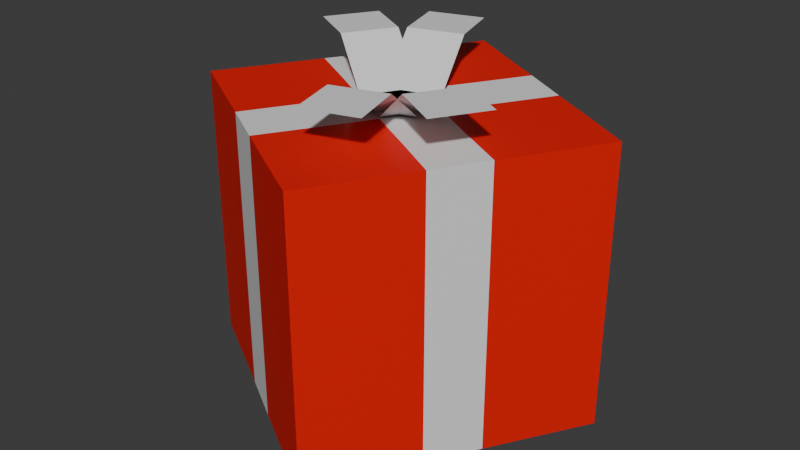 # Source: campfire.blend  (saved by Blender 4.0.36; exported with 4.5.12 LTS)
import bpy
from mathutils import Matrix  # noqa: F401  (used for matrix-valued properties, if any)

bpy.ops.wm.read_factory_settings(use_empty=True)
scene = bpy.context.scene
scene.name = 'Scene'

# ---- collections
col_collection = bpy.data.collections.new('Collection'); scene.collection.children.link(col_collection)

# ---- materials (node trees are filled in below, after node groups)
mat_hat_white = bpy.data.materials.new('hat_white')
mat_hat_white.use_transparent_shadow = False
mat_hat_red = bpy.data.materials.new('hat_red')
mat_hat_red.use_transparent_shadow = False

# ---- material node trees
mat_hat_white.use_nodes = True; mat_hat_white.node_tree.nodes.clear()
_N = mat_hat_white.node_tree.nodes; _L = mat_hat_white.node_tree.links
n0 = _N.new('ShaderNodeBsdfPrincipled'); n0.name = 'Principled BSDF'; n0.location = (10, 300)
n0.inputs[3].default_value = 1.45
n1 = _N.new('ShaderNodeOutputMaterial'); n1.name = 'Material Output'; n1.location = (300, 300)
_L.new(n0.outputs[0], n1.inputs[0])
n1.is_active_output = True
mat_hat_red.use_nodes = True; mat_hat_red.node_tree.nodes.clear()
_N = mat_hat_red.node_tree.nodes; _L = mat_hat_red.node_tree.links
n0 = _N.new('ShaderNodeBsdfPrincipled'); n0.name = 'Principled BSDF'; n0.location = (10, 300)
n0.inputs[0].default_value = (0.8001, 0.003341, 0.0, 1.0)
n0.inputs[3].default_value = 1.45
n1 = _N.new('ShaderNodeOutputMaterial'); n1.name = 'Material Output'; n1.location = (300, 300)
_L.new(n0.outputs[0], n1.inputs[0])
n1.is_active_output = True

# ---- world
world_world = bpy.data.worlds.new('World'); scene.world = world_world
world_world.use_nodes = True; world_world.node_tree.nodes.clear()
_N = world_world.node_tree.nodes; _L = world_world.node_tree.links
n0 = _N.new('ShaderNodeOutputWorld'); n0.name = 'World Output'; n0.location = (300, 300)
n1 = _N.new('ShaderNodeBackground'); n1.name = 'Background'; n1.location = (10, 300)
n1.inputs[0].default_value = (0.05088, 0.05088, 0.05088, 1.0)
_L.new(n1.outputs[0], n0.inputs[0])
n0.is_active_output = True
world_world.color = (0.05088, 0.05088, 0.05088)
world_world.use_sun_shadow = False
world_world.sun_shadow_jitter_overblur = 0.0

# ---- cameras
cam_camera_001 = bpy.data.cameras.new('Camera.001')
cam_camera_001.sensor_fit = 'VERTICAL'
cam_camera_001.clip_end = 100.0
cam_camera_001.lens = 44.78
cam_camera_001.lens_unit = 'FOV'

# ---- meshes
me_cube_001 = bpy.data.meshes.new('Cube.001')
me_cube_001.from_pydata([(-1.372, 1.432, -0.03981), (-1.372, 1.432, 0.4152), (-1.139, 1.823, -0.03981), (-1.139, 1.823, 0.4152), (-0.9805, 1.199, -0.03981), (-0.9805, 1.199, 0.4152), (-0.7478, 1.59, -0.03981), (-0.7478, 1.59, 0.4152), (-0.8261, 1.637, -0.03981), (-0.9043, 1.683, -0.03981), (-0.9825, 1.73, -0.03981), (-1.061, 1.776, -0.03981), (-1.061, 1.776, 0.4152), (-0.9825, 1.73, 0.4152), (-0.9043, 1.683, 0.4152), (-0.8261, 1.637, 0.4152), (-1.293, 1.385, -0.03981), (-1.215, 1.339, -0.03981), (-1.137, 1.292, -0.03981), (-1.059, 1.245, -0.03981), (-1.059, 1.245, 0.4152), (-1.137, 1.292, 0.4152), (-1.215, 1.339, 0.4152), (-1.293, 1.385, 0.4152), (-1.185, 1.744, -0.03981), (-1.232, 1.666, -0.03981), (-1.279, 1.588, -0.03981), (-1.325, 1.51, -0.03981), (-1.325, 1.51, 0.4152), (-1.279, 1.588, 0.4152), (-1.232, 1.666, 0.4152), (-1.185, 1.744, 0.4152), (-0.9339, 1.277, -0.03981), (-0.8874, 1.355, -0.03981), (-0.8409, 1.434, -0.03981), (-0.7944, 1.512, -0.03981), (-0.7944, 1.512, 0.4152), (-0.8409, 1.434, 0.4152), (-0.8874, 1.355, 0.4152), (-0.9339, 1.277, 0.4152), (-0.8726, 1.558, 0.4152), (-0.9191, 1.48, 0.4152), (-0.9656, 1.402, 0.4152), (-1.012, 1.324, 0.4152), (-0.9508, 1.605, 0.4152), (-0.9973, 1.527, 0.4152), (-1.044, 1.448, 0.4152), (-1.09, 1.37, 0.4152), (-1.029, 1.651, 0.4152), (-1.076, 1.573, 0.4152), (-1.122, 1.495, 0.4152), (-1.169, 1.417, 0.4152), (-1.107, 1.698, 0.4152), (-1.154, 1.62, 0.4152), (-1.2, 1.542, 0.4152), (-1.247, 1.463, 0.4152), (-1.107, 1.698, -0.03981), (-1.154, 1.62, -0.03981), (-1.2, 1.542, -0.03981), (-1.247, 1.463, -0.03981), (-1.029, 1.651, -0.03981), (-1.076, 1.573, -0.03981), (-1.122, 1.495, -0.03981), (-1.169, 1.417, -0.03981), (-0.9508, 1.605, -0.03981), (-0.9973, 1.527, -0.03981), (-1.044, 1.448, -0.03981), (-1.09, 1.37, -0.03981), (-0.8726, 1.558, -0.03981), (-0.9191, 1.48, -0.03981), (-0.9656, 1.402, -0.03981), (-1.012, 1.324, -0.03981), (-1.279, 1.588, 0.483), (-1.232, 1.666, 0.483), (-0.8409, 1.434, 0.483), (-0.8874, 1.355, 0.483), (-0.9191, 1.48, 0.483), (-0.9656, 1.402, 0.483), (-0.9973, 1.527, 0.4178), (-1.044, 1.448, 0.4178), (-1.076, 1.573, 0.4178), (-1.122, 1.495, 0.4178), (-1.154, 1.62, 0.483), (-1.2, 1.542, 0.483), (-1.17, 1.715, 0.483), (-1.083, 1.742, 0.483), (-0.9498, 1.306, 0.483), (-1.037, 1.28, 0.483), (-0.9764, 1.394, 0.483), (-1.063, 1.367, 0.483), (-1.003, 1.481, 0.4178), (-1.09, 1.454, 0.4178), (-1.029, 1.568, 0.4178), (-1.116, 1.541, 0.4178), (-1.056, 1.655, 0.483), (-1.143, 1.628, 0.483)], [], [(24, 31, 3, 2), (8, 15, 7, 6), (32, 39, 5, 4), (16, 23, 1, 0), (71, 32, 4, 19), (55, 28, 1, 23), (39, 43, 20, 5), (43, 47, 21, 20), (47, 51, 22, 21), (51, 55, 23, 22), (27, 59, 16, 0), (59, 63, 17, 16), (63, 67, 18, 17), (67, 71, 19, 18), (4, 5, 20, 19), (19, 20, 21, 18), (18, 21, 22, 17), (17, 22, 23, 16), (2, 3, 12, 11), (11, 12, 13, 10), (10, 13, 14, 9), (9, 14, 15, 8), (9, 8, 68, 64), (64, 68, 69, 65), (65, 69, 70, 66), (66, 70, 71, 67), (10, 9, 64, 60), (60, 64, 65, 61), (61, 65, 66, 62), (62, 66, 67, 63), (11, 10, 60, 56), (56, 60, 61, 57), (57, 61, 62, 58), (58, 62, 63, 59), (2, 11, 56, 24), (24, 56, 57, 25), (25, 57, 58, 26), (26, 58, 59, 27), (13, 12, 52, 48), (48, 52, 53, 49), (49, 53, 54, 50), (50, 54, 55, 51), (14, 13, 48, 44), (44, 48, 49, 45), (45, 49, 50, 46), (46, 50, 51, 47), (15, 14, 44, 40), (40, 44, 45, 41), (41, 45, 46, 42), (42, 46, 47, 43), (7, 15, 40, 36), (36, 40, 41, 37), (37, 41, 42, 38), (38, 42, 43, 39), (12, 3, 31, 52), (52, 31, 30, 53), (53, 30, 29, 54), (54, 29, 28, 55), (8, 6, 35, 68), (68, 35, 34, 69), (69, 34, 33, 70), (70, 33, 32, 71), (6, 7, 36, 35), (35, 36, 37, 34), (34, 37, 38, 33), (33, 38, 39, 32), (0, 1, 28, 27), (27, 28, 29, 26), (26, 29, 30, 25), (25, 30, 31, 24), (80, 82, 83, 81), (78, 80, 81, 79), (76, 78, 79, 77), (74, 76, 77, 75), (82, 73, 72, 83), (92, 94, 95, 93), (90, 92, 93, 91), (88, 90, 91, 89), (86, 88, 89, 87), (94, 85, 84, 95)])
me_cube_001.polygons.foreach_set('material_index', [1, 1, 1, 1, 1, 1, 1, 1, 0, 1, 1, 1, 0, 1, 1, 1, 0, 1, 1, 1, 0, 1, 1, 1, 0, 1, 0, 0, 0, 0, 1, 1, 0, 1, 1, 1, 0, 1, 1, 1, 0, 1, 0, 0, 0, 0, 1, 1, 0, 1, 1, 1, 0, 1, 1, 1, 0, 1, 1, 1, 0, 1, 1, 1, 0, 1, 1, 1, 0, 1, 0, 0, 0, 0, 0, 0, 0, 0, 0, 0])
_uv = me_cube_001.uv_layers.new(name='UVMap')
_uv.uv.foreach_set('vector', [0.375, 0.2, 0.625, 0.2, 0.625, 0.25, 0.375, 0.25, 0.375, 0.45, 0.625, 0.45, 0.625, 0.5, 0.375, 0.5, 0.375, 0.7, 0.625, 0.7, 0.625, 0.75, 0.375, 0.75, 0.375, 0.95, 0.625, 0.95, 0.625, 1.0, 0.375, 1.0, 0.325, 0.7, 0.375, 0.7, 0.375, 0.75, 0.325, 0.75, 0.825, 0.7, 0.875, 0.7, 0.875, 0.75, 0.825, 0.75, 0.625, 0.7, 0.675, 0.7, 0.675, 0.75, 0.625, 0.75, 0.675, 0.7, 0.725, 0.7, 0.725, 0.75, 0.675, 0.75, 0.725, 0.7, 0.775, 0.7, 0.775, 0.75, 0.725, 0.75, 0.775, 0.7, 0.825, 0.7, 0.825, 0.75, 0.775, 0.75, 0.125, 0.7, 0.175, 0.7, 0.175, 0.75, 0.125, 0.75, 0.175, 0.7, 0.225, 0.7, 0.225, 0.75, 0.175, 0.75, 0.225, 0.7, 0.275, 0.7, 0.275, 0.75, 0.225, 0.75, 0.275, 0.7, 0.325, 0.7, 0.325, 0.75, 0.275, 0.75, 0.375, 0.75, 0.625, 0.75, 0.625, 0.8, 0.375, 0.8, 0.375, 0.8, 0.625, 0.8, 0.625, 0.85, 0.375, 0.85, 0.375, 0.85, 0.625, 0.85, 0.625, 0.9, 0.375, 0.9, 0.375, 0.9, 0.625, 0.9, 0.625, 0.95, 0.375, 0.95, 0.375, 0.25, 0.625, 0.25, 0.625, 0.3, 0.375, 0.3, 0.375, 0.3, 0.625, 0.3, 0.625, 0.35, 0.375, 0.35, 0.375, 0.35, 0.625, 0.35, 0.625, 0.4, 0.375, 0.4, 0.375, 0.4, 0.625, 0.4, 0.625, 0.45, 0.375, 0.45, 0.275, 0.5, 0.325, 0.5, 0.325, 0.55, 0.275, 0.55, 0.275, 0.55, 0.325, 0.55, 0.325, 0.6, 0.275, 0.6, 0.275, 0.6, 0.325, 0.6, 0.325, 0.65, 0.275, 0.65, 0.275, 0.65, 0.325, 0.65, 0.325, 0.7, 0.275, 0.7, 0.225, 0.5, 0.275, 0.5, 0.275, 0.55, 0.225, 0.55, 0.225, 0.55, 0.275, 0.55, 0.275, 0.6, 0.225, 0.6, 0.225, 0.6, 0.275, 0.6, 0.275, 0.65, 0.225, 0.65, 0.225, 0.65, 0.275, 0.65, 0.275, 0.7, 0.225, 0.7, 0.175, 0.5, 0.225, 0.5, 0.225, 0.55, 0.175, 0.55, 0.175, 0.55, 0.225, 0.55, 0.225, 0.6, 0.175, 0.6, 0.175, 0.6, 0.225, 0.6, 0.225, 0.65, 0.175, 0.65, 0.175, 0.65, 0.225, 0.65, 0.225, 0.7, 0.175, 0.7, 0.125, 0.5, 0.175, 0.5, 0.175, 0.55, 0.125, 0.55, 0.125, 0.55, 0.175, 0.55, 0.175, 0.6, 0.125, 0.6, 0.125, 0.6, 0.175, 0.6, 0.175, 0.65, 0.125, 0.65, 0.125, 0.65, 0.175, 0.65, 0.175, 0.7, 0.125, 0.7, 0.775, 0.5, 0.825, 0.5, 0.825, 0.55, 0.775, 0.55, 0.775, 0.55, 0.825, 0.55, 0.825, 0.6, 0.775, 0.6, 0.775, 0.6, 0.825, 0.6, 0.825, 0.65, 0.775, 0.65, 0.775, 0.65, 0.825, 0.65, 0.825, 0.7, 0.775, 0.7, 0.725, 0.5, 0.775, 0.5, 0.775, 0.55, 0.725, 0.55, 0.725, 0.55, 0.775, 0.55, 0.775, 0.6, 0.725, 0.6, 0.725, 0.6, 0.775, 0.6, 0.775, 0.65, 0.725, 0.65, 0.725, 0.65, 0.775, 0.65, 0.775, 0.7, 0.725, 0.7, 0.675, 0.5, 0.725, 0.5, 0.725, 0.55, 0.675, 0.55, 0.675, 0.55, 0.725, 0.55, 0.725, 0.6, 0.675, 0.6, 0.675, 0.6, 0.725, 0.6, 0.725, 0.65, 0.675, 0.65, 0.675, 0.65, 0.725, 0.65, 0.725, 0.7, 0.675, 0.7, 0.625, 0.5, 0.675, 0.5, 0.675, 0.55, 0.625, 0.55, 0.625, 0.55, 0.675, 0.55, 0.675, 0.6, 0.625, 0.6, 0.625, 0.6, 0.675, 0.6, 0.675, 0.65, 0.625, 0.65, 0.625, 0.65, 0.675, 0.65, 0.675, 0.7, 0.625, 0.7, 0.825, 0.5, 0.875, 0.5, 0.875, 0.55, 0.825, 0.55, 0.825, 0.55, 0.875, 0.55, 0.875, 0.6, 0.825, 0.6, 0.825, 0.6, 0.875, 0.6, 0.875, 0.65, 0.825, 0.65, 0.825, 0.65, 0.875, 0.65, 0.875, 0.7, 0.825, 0.7, 0.325, 0.5, 0.375, 0.5, 0.375, 0.55, 0.325, 0.55, 0.325, 0.55, 0.375, 0.55, 0.375, 0.6, 0.325, 0.6, 0.325, 0.6, 0.375, 0.6, 0.375, 0.65, 0.325, 0.65, 0.325, 0.65, 0.375, 0.65, 0.375, 0.7, 0.325, 0.7, 0.375, 0.5, 0.625, 0.5, 0.625, 0.55, 0.375, 0.55, 0.375, 0.55, 0.625, 0.55, 0.625, 0.6, 0.375, 0.6, 0.375, 0.6, 0.625, 0.6, 0.625, 0.65, 0.375, 0.65, 0.375, 0.65, 0.625, 0.65, 0.625, 0.7, 0.375, 0.7, 0.375, 0.0, 0.625, 0.0, 0.625, 0.05, 0.375, 0.05, 0.375, 0.05, 0.625, 0.05, 0.625, 0.1, 0.375, 0.1, 0.375, 0.1, 0.625, 0.1, 0.625, 0.15, 0.375, 0.15, 0.375, 0.15, 0.625, 0.15, 0.625, 0.2, 0.375, 0.2, 0.775, 0.6, 0.825, 0.6, 0.825, 0.65, 0.775, 0.65, 0.725, 0.6, 0.775, 0.6, 0.775, 0.65, 0.725, 0.65, 0.675, 0.6, 0.725, 0.6, 0.725, 0.65, 0.675, 0.65, 0.625, 0.6, 0.675, 0.6, 0.675, 0.65, 0.625, 0.65, 0.825, 0.6, 0.875, 0.6, 0.875, 0.65, 0.825, 0.65, 0.775, 0.6, 0.825, 0.6, 0.825, 0.65, 0.775, 0.65, 0.725, 0.6, 0.775, 0.6, 0.775, 0.65, 0.725, 0.65, 0.675, 0.6, 0.725, 0.6, 0.725, 0.65, 0.675, 0.65, 0.625, 0.6, 0.675, 0.6, 0.675, 0.65, 0.625, 0.65, 0.825, 0.6, 0.875, 0.6, 0.875, 0.65, 0.825, 0.65])
me_cube_001.materials.append(mat_hat_white)
me_cube_001.materials.append(mat_hat_red)
me_cube_001.update()

# ---- objects
ob_pathnode_box_4 = bpy.data.objects.new('pathNode_box_4', None)
ob_pathnode_box_3 = bpy.data.objects.new('pathNode_box_3', None)
ob_pathnode_box_2 = bpy.data.objects.new('pathNode_box_2', None)
ob_pathnode_box_1 = bpy.data.objects.new('pathNode_box_1', None)
ob_lookat_box = bpy.data.objects.new('lookAt_box', None)
ob_lookat_sphere = bpy.data.objects.new('lookAt_sphere', None)
ob_terrainclear_box = bpy.data.objects.new('terrainClear_box', None)
ob_placeattach_box = bpy.data.objects.new('placeAttach_box', None)
ob_terrainprobe_box = bpy.data.objects.new('terrainProbe_box', None)
ob_static_sphere = bpy.data.objects.new('static_sphere', None)
ob_bounding_radius = bpy.data.objects.new('bounding_radius', None)
ob_rockany_store = bpy.data.objects.new('rockAny_store', None)
ob_branch_4 = bpy.data.objects.new('branch_4', None)
ob_branch_3 = bpy.data.objects.new('branch_3', None)
ob_branch_2 = bpy.data.objects.new('branch_2', None)
ob_branch_1 = bpy.data.objects.new('branch_1', None)
ob_rockany_6 = bpy.data.objects.new('rockAny_6', None)
ob_rockany_5 = bpy.data.objects.new('rockAny_5', None)
ob_rockany_4 = bpy.data.objects.new('rockAny_4', None)
ob_rockany_3 = bpy.data.objects.new('rockAny_3', None)
ob_rockany_2 = bpy.data.objects.new('rockAny_2', None)
ob_rockany_1 = bpy.data.objects.new('rockAny_1', None)
ob_icon_camera2 = bpy.data.objects.new('icon_camera2', cam_camera_001)
ob_branch_5 = bpy.data.objects.new('branch_5', None)
ob_branch_6 = bpy.data.objects.new('branch_6', None)
ob_ash = bpy.data.objects.new('ash', None)
ob_placecollide_box = bpy.data.objects.new('placeCollide_box', None)
ob_cube = bpy.data.objects.new('Cube', me_cube_001)

# ---- transforms, parenting, visibility, modifiers, constraints
ob_pathnode_box_4.location = (0.0, -1.456, -0.00485)
ob_pathnode_box_4.rotation_mode = 'QUATERNION'
ob_pathnode_box_4.rotation_quaternion = (1.0, 0.0, 0.0, 0.0)
ob_pathnode_box_4.scale = (0.1, 0.1, 0.1)
ob_pathnode_box_4.empty_display_size = 0.5825
ob_pathnode_box_3.location = (0.0, 1.488, -0.00485)
ob_pathnode_box_3.rotation_mode = 'QUATERNION'
ob_pathnode_box_3.rotation_quaternion = (1.0, 0.0, 0.0, 0.0)
ob_pathnode_box_3.scale = (0.1, 0.1, 0.1)
ob_pathnode_box_3.empty_display_size = 0.5951
ob_pathnode_box_2.location = (1.456, 0.0, -0.00485)
ob_pathnode_box_2.rotation_mode = 'QUATERNION'
ob_pathnode_box_2.rotation_quaternion = (1.0, 0.0, 0.0, 0.0)
ob_pathnode_box_2.scale = (0.1, 0.1, 0.1)
ob_pathnode_box_2.empty_display_size = 0.5825
ob_pathnode_box_1.location = (-1.409, 0.0, -0.00485)
ob_pathnode_box_1.rotation_mode = 'QUATERNION'
ob_pathnode_box_1.rotation_quaternion = (1.0, 0.0, 0.0, 0.0)
ob_pathnode_box_1.scale = (0.1, 0.1, 0.1)
ob_pathnode_box_1.empty_display_size = 0.5637
ob_lookat_box.location = (0.0, 0.0, 0.02)
ob_lookat_box.rotation_mode = 'QUATERNION'
ob_lookat_box.rotation_quaternion = (1.0, 0.0, 0.0, 0.0)
ob_lookat_box.scale = (0.5671, 0.5671, 0.02)
ob_lookat_box.empty_display_size = 0.008
ob_lookat_sphere.location = (0.0, 0.0, 0.1185)
ob_lookat_sphere.rotation_mode = 'QUATERNION'
ob_lookat_sphere.rotation_quaternion = (1.0, 0.0, 0.0, 0.0)
ob_lookat_sphere.scale = (0.3175, 0.3175, 0.3175)
ob_lookat_sphere.empty_display_size = 0.04739
ob_terrainclear_box.location = (0.0, 0.04673, 0.234)
ob_terrainclear_box.rotation_mode = 'QUATERNION'
ob_terrainclear_box.rotation_quaternion = (1.0, 0.0, 0.0, 0.0)
ob_terrainclear_box.scale = (0.648, 0.648, 0.3154)
ob_terrainclear_box.empty_display_size = 0.09545
ob_placeattach_box.location = (0.0, 0.04673, -0.00743)
ob_placeattach_box.rotation_mode = 'QUATERNION'
ob_placeattach_box.rotation_quaternion = (1.0, 0.0, 0.0, 0.0)
ob_placeattach_box.scale = (0.6, 0.6, 0.1)
ob_placeattach_box.empty_display_size = 0.01893
ob_terrainprobe_box.location = (0.0, 0.04673, 0.07704)
ob_terrainprobe_box.rotation_mode = 'QUATERNION'
ob_terrainprobe_box.rotation_quaternion = (1.0, 0.0, 0.0, 0.0)
ob_terrainprobe_box.scale = (0.6419, 0.6419, 0.3861)
ob_terrainprobe_box.empty_display_size = 0.03604
ob_static_sphere.location = (-0.002552, 0.03988, 0.372)
ob_static_sphere.rotation_mode = 'QUATERNION'
ob_static_sphere.rotation_quaternion = (1.0, 0.0, 0.0, 0.0)
ob_static_sphere.scale = (0.5401, 0.5401, 0.5401)
ob_static_sphere.empty_display_size = 0.1497
ob_bounding_radius.location = (0.0, 0.0, 0.0)
ob_bounding_radius.rotation_mode = 'QUATERNION'
ob_bounding_radius.rotation_quaternion = (1.0, 0.0, 0.0, 0.0)
ob_bounding_radius.scale = (1.773, 1.773, 1.773)
ob_bounding_radius.empty_display_size = 0.001
ob_rockany_store.location = (1.497, 0.6679, 0.0)
ob_rockany_store.rotation_mode = 'QUATERNION'
ob_rockany_store.rotation_quaternion = (0.9958, 0.0, 0.0, 0.092)
ob_rockany_store.scale = (0.08864, 0.08864, 0.08864)
ob_rockany_store.empty_display_size = 0.6557
ob_branch_4.location = (-0.1102, 0.0515, 0.05566)
ob_branch_4.rotation_mode = 'QUATERNION'
ob_branch_4.rotation_quaternion = (0.9546, 0.1612, -0.06529, 0.242)
ob_branch_4.scale = (0.5, 0.05, 0.05)
ob_branch_4.empty_display_size = 0.05352
ob_branch_3.location = (-0.07093, 0.1827, 0.07384)
ob_branch_3.rotation_mode = 'QUATERNION'
ob_branch_3.rotation_quaternion = (0.3245, 0.7136, -0.602, -0.1521)
ob_branch_3.scale = (0.5, 0.05, 0.05)
ob_branch_3.empty_display_size = 0.08378
ob_branch_2.location = (0.02011, -0.07069, 0.06973)
ob_branch_2.rotation_mode = 'QUATERNION'
ob_branch_2.rotation_quaternion = (0.2265, -0.8033, -0.5502, 0.02779)
ob_branch_2.scale = (0.5, 0.05, 0.05)
ob_branch_2.empty_display_size = 0.04052
ob_branch_1.location = (0.08007, -0.007232, 0.05125)
ob_branch_1.rotation_mode = 'QUATERNION'
ob_branch_1.rotation_quaternion = (0.005332, 0.1222, -0.07857, 0.9894)
ob_branch_1.scale = (0.5, 0.05, 0.05)
ob_branch_1.empty_display_size = 0.03814
ob_rockany_6.location = (-0.3592, 0.6722, 0.0)
ob_rockany_6.rotation_mode = 'QUATERNION'
ob_rockany_6.rotation_quaternion = (0.9396, 0.0, 0.0, -0.3424)
ob_rockany_6.scale = (0.08864, 0.08864, 0.08864)
ob_rockany_6.empty_display_size = 0.3048
ob_rockany_5.location = (-0.731, 0.04853, 0.0)
ob_rockany_5.rotation_mode = 'QUATERNION'
ob_rockany_5.rotation_quaternion = (0.6183, 0.0, 0.0, -0.7859)
ob_rockany_5.scale = (0.08864, 0.08864, 0.08864)
ob_rockany_5.empty_display_size = 0.293
ob_rockany_4.location = (-0.1597, -0.7539, 0.0)
ob_rockany_4.rotation_mode = 'QUATERNION'
ob_rockany_4.rotation_quaternion = (0.09463, 0.0, 0.0, 0.9955)
ob_rockany_4.scale = (0.08864, 0.08864, 0.08864)
ob_rockany_4.empty_display_size = 0.3083
ob_rockany_3.location = (0.6033, -0.2974, 0.0)
ob_rockany_3.rotation_mode = 'QUATERNION'
ob_rockany_3.rotation_quaternion = (0.5789, 0.0, 0.0, -0.8154)
ob_rockany_3.scale = (0.08864, 0.08864, 0.08864)
ob_rockany_3.empty_display_size = 0.2691
ob_rockany_2.location = (0.488, 0.4062, 0.0)
ob_rockany_2.rotation_mode = 'QUATERNION'
ob_rockany_2.rotation_quaternion = (0.9472, 0.0, 0.0, 0.3205)
ob_rockany_2.scale = (0.08864, 0.08864, 0.08864)
ob_rockany_2.empty_display_size = 0.254
ob_rockany_1.location = (0.1962, 0.7663, 0.0)
ob_rockany_1.rotation_mode = 'QUATERNION'
ob_rockany_1.rotation_quaternion = (0.9712, 0.0, 0.0, -0.2382)
ob_rockany_1.scale = (0.08864, 0.08864, 0.08864)
ob_rockany_1.empty_display_size = 0.3164
ob_icon_camera2.location = (3.174, 1.886, 2.129)
ob_icon_camera2.rotation_mode = 'QUATERNION'
ob_icon_camera2.rotation_quaternion = (0.433, 0.25, 0.433, 0.75)
ob_branch_5.location = (0.02985, -0.04098, 0.01482)
ob_branch_5.rotation_mode = 'QUATERNION'
ob_branch_5.rotation_quaternion = (0.9499, -0.2151, 0.1036, -0.2018)
ob_branch_5.scale = (0.5, 0.05, 0.05)
ob_branch_5.empty_display_size = 0.02113
ob_branch_6.location = (-0.03451, 0.1453, 0.03705)
ob_branch_6.rotation_mode = 'QUATERNION'
ob_branch_6.rotation_quaternion = (0.8538, 0.2347, 0.1856, 0.426)
ob_branch_6.scale = (0.5, 0.05, 0.05)
ob_branch_6.empty_display_size = 0.06155
ob_ash.location = (0.0, 0.0, 0.0)
ob_ash.rotation_mode = 'QUATERNION'
ob_ash.rotation_quaternion = (1.0, 0.0, 0.0, 0.0)
ob_ash.scale = (0.1, 0.1, 0.1)
ob_ash.empty_display_size = 0.001
ob_placecollide_box.location = (0.0, 0.04673, 0.629)
ob_placecollide_box.rotation_mode = 'QUATERNION'
ob_placecollide_box.rotation_quaternion = (1.0, 0.0, 0.0, 0.0)
ob_placecollide_box.scale = (1.0, 1.0, 0.4)
ob_placecollide_box.empty_display_size = 0.2523
ob_cube.location = (0.0, 0.0, 0.0)

# ---- collection membership
scene.collection.objects.link(ob_pathnode_box_4)
scene.collection.objects.link(ob_pathnode_box_3)
scene.collection.objects.link(ob_pathnode_box_2)
scene.collection.objects.link(ob_pathnode_box_1)
scene.collection.objects.link(ob_lookat_box)
scene.collection.objects.link(ob_lookat_sphere)
scene.collection.objects.link(ob_terrainclear_box)
scene.collection.objects.link(ob_placeattach_box)
scene.collection.objects.link(ob_terrainprobe_box)
scene.collection.objects.link(ob_static_sphere)
scene.collection.objects.link(ob_bounding_radius)
scene.collection.objects.link(ob_rockany_store)
scene.collection.objects.link(ob_branch_4)
scene.collection.objects.link(ob_branch_3)
scene.collection.objects.link(ob_branch_2)
scene.collection.objects.link(ob_branch_1)
scene.collection.objects.link(ob_rockany_6)
scene.collection.objects.link(ob_rockany_5)
scene.collection.objects.link(ob_rockany_4)
scene.collection.objects.link(ob_rockany_3)
scene.collection.objects.link(ob_rockany_2)
scene.collection.objects.link(ob_rockany_1)
scene.collection.objects.link(ob_icon_camera2)
scene.collection.objects.link(ob_branch_5)
scene.collection.objects.link(ob_branch_6)
scene.collection.objects.link(ob_ash)
scene.collection.objects.link(ob_placecollide_box)
col_collection.objects.link(ob_cube)

# ---- scene / render settings (as saved in the file)
scene.frame_start = 1; scene.frame_end = 250; scene.frame_set(1)
scene.render.engine = 'BLENDER_EEVEE_NEXT'
scene.cycles.sampling_pattern = 'TABULATED_SOBOL'
bpy.context.view_layer.update()

# ---- added for rendering (the .blend has no active camera and no usable light): camera, sun
cam_auto = bpy.data.cameras.new('AutoCamera')
cam_auto.lens = 50.0
cam_auto.sensor_width = 36.0
cam_auto.clip_end = 1000.0
ob_auto_camera = bpy.data.objects.new('AutoCamera', cam_auto)
scene.collection.objects.link(ob_auto_camera)
ob_auto_camera.location = (-0.11101, 0.372398, 0.980529)
ob_auto_camera.rotation_euler = (1.09748, -7.21219e-08, 0.694738)
scene.camera = ob_auto_camera
light_auto_sun = bpy.data.lights.new('AutoSun', 'SUN')
light_auto_sun.energy = 3.0
light_auto_sun.angle = 0.0523599
ob_auto_sun = bpy.data.objects.new('AutoSun', light_auto_sun)
scene.collection.objects.link(ob_auto_sun)
ob_auto_sun.rotation_euler = (0.872665, 0.174533, 0.523599)
bpy.context.view_layer.update()
